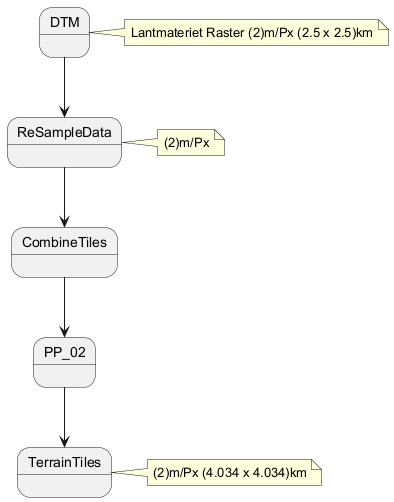

The diagram above was rendered by PlantUML. Its source (embedded in the PNG):
@startuml
state DTM
state ReSampleData
state CombineTiles
state PP_02
state TerrainTiles
DTM --> ReSampleData
ReSampleData --> CombineTiles
CombineTiles --> PP_02
PP_02 --> TerrainTiles
note right of DTM: Lantmateriet Raster (2)m/Px (2.5 x 2.5)km
note right of ReSampleData: (2)m/Px
note right of TerrainTiles: (2)m/Px (4.034 x 4.034)km
@enduml